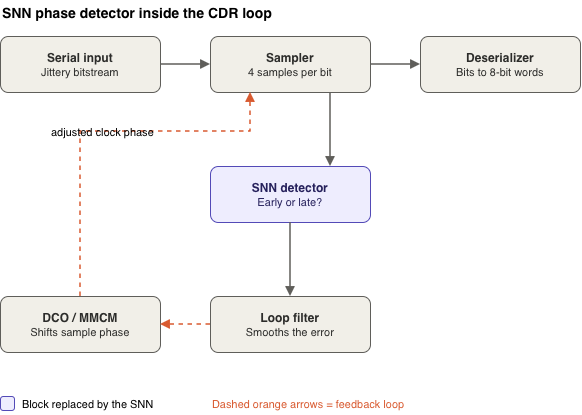

The diagram above was exported from draw.io. Its source (the exported page's mxGraphModel, read from the mxfile embedded in the PNG):
<mxGraphModel dx="1243" dy="559" grid="1" gridSize="10" guides="1" tooltips="1" connect="1" arrows="1" fold="1" page="1" pageScale="1" pageWidth="850" pageHeight="1100" math="0" shadow="0">
  <root>
    <mxCell id="0" />
    <mxCell id="1" parent="0" />
    <mxCell id="upfBokoFkJtJkGweyK4s-1" parent="1" style="text;html=1;align=left;verticalAlign=middle;resizable=0;points=[];autosize=1;strokeColor=none;fillColor=none;fontSize=14;" value="&lt;b&gt;SNN phase detector inside the CDR loop&lt;/b&gt;" vertex="1">
      <mxGeometry height="24" width="320" x="40" y="4" as="geometry" />
    </mxCell>
    <mxCell id="upfBokoFkJtJkGweyK4s-2" parent="1" style="rounded=1;whiteSpace=wrap;html=1;arcSize=14;fillColor=#F1EFE8;strokeColor=#5F5E5A;fontColor=#2C2C2A;" value="&lt;b&gt;Serial input&lt;/b&gt;&lt;br&gt;&lt;font style=&quot;font-size:11px&quot;&gt;Jittery bitstream&lt;/font&gt;" vertex="1">
      <mxGeometry height="56" width="160" x="40" y="40" as="geometry" />
    </mxCell>
    <mxCell id="upfBokoFkJtJkGweyK4s-3" parent="1" style="rounded=1;whiteSpace=wrap;html=1;arcSize=14;fillColor=#F1EFE8;strokeColor=#5F5E5A;fontColor=#2C2C2A;" value="&lt;b&gt;Sampler&lt;/b&gt;&lt;br&gt;&lt;font style=&quot;font-size:11px&quot;&gt;4 samples per bit&lt;/font&gt;" vertex="1">
      <mxGeometry height="56" width="160" x="250" y="40" as="geometry" />
    </mxCell>
    <mxCell id="upfBokoFkJtJkGweyK4s-4" parent="1" style="rounded=1;whiteSpace=wrap;html=1;arcSize=14;fillColor=#F1EFE8;strokeColor=#5F5E5A;fontColor=#2C2C2A;" value="&lt;b&gt;Deserializer&lt;/b&gt;&lt;br&gt;&lt;font style=&quot;font-size:11px&quot;&gt;Bits to 8-bit words&lt;/font&gt;" vertex="1">
      <mxGeometry height="56" width="160" x="460" y="40" as="geometry" />
    </mxCell>
    <mxCell id="upfBokoFkJtJkGweyK4s-5" parent="1" style="rounded=1;whiteSpace=wrap;html=1;arcSize=14;fillColor=#EEEDFE;strokeColor=#534AB7;fontColor=#26215C;" value="&lt;b&gt;SNN detector&lt;/b&gt;&lt;br&gt;&lt;font style=&quot;font-size:11px&quot;&gt;Early or late?&lt;/font&gt;" vertex="1">
      <mxGeometry height="56" width="160" x="250" y="170" as="geometry" />
    </mxCell>
    <mxCell id="upfBokoFkJtJkGweyK4s-6" parent="1" style="rounded=1;whiteSpace=wrap;html=1;arcSize=14;fillColor=#F1EFE8;strokeColor=#5F5E5A;fontColor=#2C2C2A;" value="&lt;b&gt;Loop filter&lt;/b&gt;&lt;br&gt;&lt;font style=&quot;font-size:11px&quot;&gt;Smooths the error&lt;/font&gt;" vertex="1">
      <mxGeometry height="56" width="160" x="250" y="300" as="geometry" />
    </mxCell>
    <mxCell id="upfBokoFkJtJkGweyK4s-7" parent="1" style="rounded=1;whiteSpace=wrap;html=1;arcSize=14;fillColor=#F1EFE8;strokeColor=#5F5E5A;fontColor=#2C2C2A;" value="&lt;b&gt;DCO / MMCM&lt;/b&gt;&lt;br&gt;&lt;font style=&quot;font-size:11px&quot;&gt;Shifts sample phase&lt;/font&gt;" vertex="1">
      <mxGeometry height="56" width="160" x="40" y="300" as="geometry" />
    </mxCell>
    <mxCell id="upfBokoFkJtJkGweyK4s-8" edge="1" parent="1" source="upfBokoFkJtJkGweyK4s-2" style="edgeStyle=orthogonalEdgeStyle;rounded=0;html=1;endArrow=block;endFill=1;strokeColor=#5F5E5A;strokeWidth=1.5;exitX=1;exitY=0.5;exitDx=0;exitDy=0;entryX=0;entryY=0.5;entryDx=0;entryDy=0;" target="upfBokoFkJtJkGweyK4s-3" value="">
      <mxGeometry relative="1" as="geometry" />
    </mxCell>
    <mxCell id="upfBokoFkJtJkGweyK4s-9" edge="1" parent="1" source="upfBokoFkJtJkGweyK4s-3" style="edgeStyle=orthogonalEdgeStyle;rounded=0;html=1;endArrow=block;endFill=1;strokeColor=#5F5E5A;strokeWidth=1.5;exitX=1;exitY=0.5;exitDx=0;exitDy=0;entryX=0;entryY=0.5;entryDx=0;entryDy=0;" target="upfBokoFkJtJkGweyK4s-4" value="">
      <mxGeometry relative="1" as="geometry" />
    </mxCell>
    <mxCell id="upfBokoFkJtJkGweyK4s-10" edge="1" parent="1" source="upfBokoFkJtJkGweyK4s-3" style="edgeStyle=orthogonalEdgeStyle;rounded=0;html=1;endArrow=block;endFill=1;strokeColor=#5F5E5A;strokeWidth=1.5;exitX=0.75;exitY=1;exitDx=0;exitDy=0;entryX=0.75;entryY=0;entryDx=0;entryDy=0;" target="upfBokoFkJtJkGweyK4s-5" value="">
      <mxGeometry relative="1" as="geometry" />
    </mxCell>
    <mxCell id="upfBokoFkJtJkGweyK4s-11" edge="1" parent="1" source="upfBokoFkJtJkGweyK4s-5" style="edgeStyle=orthogonalEdgeStyle;rounded=0;html=1;endArrow=block;endFill=1;strokeColor=#5F5E5A;strokeWidth=1.5;exitX=0.5;exitY=1;exitDx=0;exitDy=0;entryX=0.5;entryY=0;entryDx=0;entryDy=0;" target="upfBokoFkJtJkGweyK4s-6" value="">
      <mxGeometry relative="1" as="geometry" />
    </mxCell>
    <mxCell id="upfBokoFkJtJkGweyK4s-12" edge="1" parent="1" source="upfBokoFkJtJkGweyK4s-6" style="edgeStyle=orthogonalEdgeStyle;rounded=0;html=1;endArrow=block;endFill=1;strokeColor=#D85A30;strokeWidth=1.5;dashed=1;exitX=0;exitY=0.5;exitDx=0;exitDy=0;entryX=1;entryY=0.5;entryDx=0;entryDy=0;" target="upfBokoFkJtJkGweyK4s-7" value="">
      <mxGeometry relative="1" as="geometry" />
    </mxCell>
    <mxCell id="upfBokoFkJtJkGweyK4s-13" edge="1" parent="1" source="upfBokoFkJtJkGweyK4s-7" style="edgeStyle=orthogonalEdgeStyle;rounded=0;html=1;endArrow=block;endFill=1;strokeColor=#D85A30;strokeWidth=1.5;dashed=1;fontSize=11;labelBackgroundColor=none;exitX=0.5;exitY=0;exitDx=0;exitDy=0;entryX=0.25;entryY=1;entryDx=0;entryDy=0;" target="upfBokoFkJtJkGweyK4s-3" value="adjusted clock phase">
      <mxGeometry relative="1" as="geometry">
        <Array as="points">
          <mxPoint x="120" y="135" />
          <mxPoint x="290" y="135" />
        </Array>
      </mxGeometry>
    </mxCell>
    <mxCell id="upfBokoFkJtJkGweyK4s-14" parent="1" style="rounded=1;whiteSpace=wrap;html=1;arcSize=20;fillColor=#EEEDFE;strokeColor=#534AB7;" value="" vertex="1">
      <mxGeometry height="14" width="14" x="40" y="400" as="geometry" />
    </mxCell>
    <mxCell id="upfBokoFkJtJkGweyK4s-15" parent="1" style="text;html=1;align=left;verticalAlign=middle;resizable=0;points=[];autosize=1;strokeColor=none;fillColor=none;fontSize=11;" value="Block replaced by the SNN" vertex="1">
      <mxGeometry height="24" width="160" x="60" y="395" as="geometry" />
    </mxCell>
    <mxCell id="upfBokoFkJtJkGweyK4s-16" parent="1" style="text;html=1;align=left;verticalAlign=middle;resizable=0;points=[];autosize=1;strokeColor=none;fillColor=none;fontSize=11;fontColor=#D85A30;" value="Dashed orange arrows = feedback loop" vertex="1">
      <mxGeometry height="24" width="220" x="250" y="395" as="geometry" />
    </mxCell>
  </root>
</mxGraphModel>